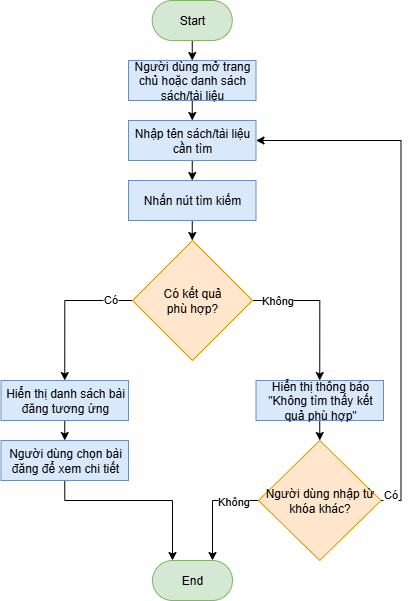

The diagram above was exported from draw.io. Its source (the exported page's mxGraphModel, read from the mxfile embedded in the PNG):
<mxGraphModel dx="894" dy="742" grid="1" gridSize="10" guides="1" tooltips="1" connect="1" arrows="1" fold="1" page="1" pageScale="1" pageWidth="827" pageHeight="1169" math="0" shadow="0">
  <root>
    <mxCell id="0" />
    <mxCell id="1" parent="0" />
    <mxCell id="3UdMvIas0Ik-ytogFynh-39" style="edgeStyle=orthogonalEdgeStyle;rounded=0;orthogonalLoop=1;jettySize=auto;html=1;exitX=0.5;exitY=1;exitDx=0;exitDy=0;entryX=0.5;entryY=0;entryDx=0;entryDy=0;" parent="1" source="3UdMvIas0Ik-ytogFynh-2" target="3UdMvIas0Ik-ytogFynh-3" edge="1">
      <mxGeometry relative="1" as="geometry" />
    </mxCell>
    <mxCell id="3UdMvIas0Ik-ytogFynh-2" value="Start" style="rounded=1;whiteSpace=wrap;html=1;arcSize=50;fillColor=#d5e8d4;strokeColor=#82b366;" parent="1" vertex="1">
      <mxGeometry x="373.75" y="80" width="80" height="40" as="geometry" />
    </mxCell>
    <mxCell id="3UdMvIas0Ik-ytogFynh-40" style="edgeStyle=orthogonalEdgeStyle;rounded=0;orthogonalLoop=1;jettySize=auto;html=1;exitX=0.5;exitY=1;exitDx=0;exitDy=0;entryX=0.5;entryY=0;entryDx=0;entryDy=0;" parent="1" source="3UdMvIas0Ik-ytogFynh-3" target="3UdMvIas0Ik-ytogFynh-4" edge="1">
      <mxGeometry relative="1" as="geometry" />
    </mxCell>
    <mxCell id="3UdMvIas0Ik-ytogFynh-3" value="Người dùng mở trang chủ hoặc danh sách sách/tài liệu" style="rounded=0;whiteSpace=wrap;html=1;fillColor=#dae8fc;strokeColor=#6c8ebf;" parent="1" vertex="1">
      <mxGeometry x="350" y="140" width="127.5" height="40" as="geometry" />
    </mxCell>
    <mxCell id="3UdMvIas0Ik-ytogFynh-41" style="edgeStyle=orthogonalEdgeStyle;rounded=0;orthogonalLoop=1;jettySize=auto;html=1;exitX=0.5;exitY=1;exitDx=0;exitDy=0;entryX=0.5;entryY=0;entryDx=0;entryDy=0;" parent="1" source="3UdMvIas0Ik-ytogFynh-4" target="3UdMvIas0Ik-ytogFynh-5" edge="1">
      <mxGeometry relative="1" as="geometry" />
    </mxCell>
    <mxCell id="3UdMvIas0Ik-ytogFynh-4" value="Nhập tên sách/tài liệu cần tìm" style="rounded=0;whiteSpace=wrap;html=1;fillColor=#dae8fc;strokeColor=#6c8ebf;" parent="1" vertex="1">
      <mxGeometry x="350" y="200" width="127.5" height="40" as="geometry" />
    </mxCell>
    <mxCell id="3UdMvIas0Ik-ytogFynh-42" style="edgeStyle=orthogonalEdgeStyle;rounded=0;orthogonalLoop=1;jettySize=auto;html=1;exitX=0.5;exitY=1;exitDx=0;exitDy=0;entryX=0.5;entryY=0;entryDx=0;entryDy=0;" parent="1" source="3UdMvIas0Ik-ytogFynh-5" edge="1">
      <mxGeometry relative="1" as="geometry">
        <mxPoint x="413.75" y="320" as="targetPoint" />
      </mxGeometry>
    </mxCell>
    <mxCell id="3UdMvIas0Ik-ytogFynh-5" value="Nhấn nút tìm kiếm" style="rounded=0;whiteSpace=wrap;html=1;fillColor=#dae8fc;strokeColor=#6c8ebf;" parent="1" vertex="1">
      <mxGeometry x="350" y="260" width="127.5" height="40" as="geometry" />
    </mxCell>
    <mxCell id="AQnDfWRrRRNMki3xx71v-5" style="edgeStyle=orthogonalEdgeStyle;rounded=0;orthogonalLoop=1;jettySize=auto;html=1;exitX=0;exitY=0.5;exitDx=0;exitDy=0;entryX=0.5;entryY=0;entryDx=0;entryDy=0;" edge="1" parent="1" source="3UdMvIas0Ik-ytogFynh-32" target="AQnDfWRrRRNMki3xx71v-2">
      <mxGeometry relative="1" as="geometry" />
    </mxCell>
    <mxCell id="AQnDfWRrRRNMki3xx71v-10" value="Có" style="edgeLabel;html=1;align=center;verticalAlign=middle;resizable=0;points=[];" vertex="1" connectable="0" parent="AQnDfWRrRRNMki3xx71v-5">
      <mxGeometry x="-0.6886" y="-2" relative="1" as="geometry">
        <mxPoint as="offset" />
      </mxGeometry>
    </mxCell>
    <mxCell id="AQnDfWRrRRNMki3xx71v-6" style="edgeStyle=orthogonalEdgeStyle;rounded=0;orthogonalLoop=1;jettySize=auto;html=1;exitX=1;exitY=0.5;exitDx=0;exitDy=0;entryX=0.5;entryY=0;entryDx=0;entryDy=0;" edge="1" parent="1" source="3UdMvIas0Ik-ytogFynh-32" target="AQnDfWRrRRNMki3xx71v-3">
      <mxGeometry relative="1" as="geometry" />
    </mxCell>
    <mxCell id="AQnDfWRrRRNMki3xx71v-11" value="Không" style="edgeLabel;html=1;align=center;verticalAlign=middle;resizable=0;points=[];" vertex="1" connectable="0" parent="AQnDfWRrRRNMki3xx71v-6">
      <mxGeometry x="-0.6741" y="1" relative="1" as="geometry">
        <mxPoint as="offset" />
      </mxGeometry>
    </mxCell>
    <mxCell id="3UdMvIas0Ik-ytogFynh-32" value="Có kết quả &lt;br&gt;phù hợp?" style="rhombus;whiteSpace=wrap;html=1;fillColor=#ffe6cc;strokeColor=#d79b00;" parent="1" vertex="1">
      <mxGeometry x="354" y="320" width="120" height="120" as="geometry" />
    </mxCell>
    <mxCell id="3UdMvIas0Ik-ytogFynh-56" value="End" style="rounded=1;whiteSpace=wrap;html=1;arcSize=50;fillColor=#d5e8d4;strokeColor=#82b366;" parent="1" vertex="1">
      <mxGeometry x="374" y="640" width="80" height="40" as="geometry" />
    </mxCell>
    <mxCell id="AQnDfWRrRRNMki3xx71v-7" style="edgeStyle=orthogonalEdgeStyle;rounded=0;orthogonalLoop=1;jettySize=auto;html=1;exitX=0.5;exitY=1;exitDx=0;exitDy=0;entryX=0.5;entryY=0;entryDx=0;entryDy=0;" edge="1" parent="1" source="AQnDfWRrRRNMki3xx71v-2" target="AQnDfWRrRRNMki3xx71v-4">
      <mxGeometry relative="1" as="geometry" />
    </mxCell>
    <mxCell id="AQnDfWRrRRNMki3xx71v-2" value="Hiển thị danh sách bài đăng tương ứng" style="rounded=0;whiteSpace=wrap;html=1;fillColor=#dae8fc;strokeColor=#6c8ebf;" vertex="1" parent="1">
      <mxGeometry x="222.5" y="460" width="127.5" height="40" as="geometry" />
    </mxCell>
    <mxCell id="AQnDfWRrRRNMki3xx71v-13" style="edgeStyle=orthogonalEdgeStyle;rounded=0;orthogonalLoop=1;jettySize=auto;html=1;exitX=0.5;exitY=1;exitDx=0;exitDy=0;entryX=0.5;entryY=0;entryDx=0;entryDy=0;" edge="1" parent="1" source="AQnDfWRrRRNMki3xx71v-3">
      <mxGeometry relative="1" as="geometry">
        <mxPoint x="541.25" y="520" as="targetPoint" />
      </mxGeometry>
    </mxCell>
    <mxCell id="AQnDfWRrRRNMki3xx71v-3" value="Hiển thị thông báo &quot;Không tìm thấy kết quả phù hợp&quot;" style="rounded=0;whiteSpace=wrap;html=1;fillColor=#dae8fc;strokeColor=#6c8ebf;" vertex="1" parent="1">
      <mxGeometry x="477.5" y="460" width="127.5" height="40" as="geometry" />
    </mxCell>
    <mxCell id="AQnDfWRrRRNMki3xx71v-20" style="edgeStyle=orthogonalEdgeStyle;rounded=0;orthogonalLoop=1;jettySize=auto;html=1;exitX=0.5;exitY=1;exitDx=0;exitDy=0;entryX=0.25;entryY=0;entryDx=0;entryDy=0;" edge="1" parent="1" source="AQnDfWRrRRNMki3xx71v-4" target="3UdMvIas0Ik-ytogFynh-56">
      <mxGeometry relative="1" as="geometry">
        <Array as="points">
          <mxPoint x="286" y="580" />
          <mxPoint x="394" y="580" />
        </Array>
      </mxGeometry>
    </mxCell>
    <mxCell id="AQnDfWRrRRNMki3xx71v-4" value="Người dùng chọn bài đăng để xem chi tiết" style="rounded=0;whiteSpace=wrap;html=1;fillColor=#dae8fc;strokeColor=#6c8ebf;" vertex="1" parent="1">
      <mxGeometry x="222.5" y="520" width="127.5" height="40" as="geometry" />
    </mxCell>
    <mxCell id="AQnDfWRrRRNMki3xx71v-17" style="edgeStyle=orthogonalEdgeStyle;rounded=0;orthogonalLoop=1;jettySize=auto;html=1;exitX=1;exitY=0.5;exitDx=0;exitDy=0;entryX=1;entryY=0.5;entryDx=0;entryDy=0;" edge="1" parent="1" source="AQnDfWRrRRNMki3xx71v-15" target="3UdMvIas0Ik-ytogFynh-4">
      <mxGeometry relative="1" as="geometry" />
    </mxCell>
    <mxCell id="AQnDfWRrRRNMki3xx71v-19" value="Có" style="edgeLabel;html=1;align=center;verticalAlign=middle;resizable=0;points=[];" vertex="1" connectable="0" parent="AQnDfWRrRRNMki3xx71v-17">
      <mxGeometry x="-0.8538" relative="1" as="geometry">
        <mxPoint x="-11" y="11" as="offset" />
      </mxGeometry>
    </mxCell>
    <mxCell id="AQnDfWRrRRNMki3xx71v-21" style="edgeStyle=orthogonalEdgeStyle;rounded=0;orthogonalLoop=1;jettySize=auto;html=1;exitX=0;exitY=0.5;exitDx=0;exitDy=0;entryX=0.75;entryY=0;entryDx=0;entryDy=0;" edge="1" parent="1" source="AQnDfWRrRRNMki3xx71v-15" target="3UdMvIas0Ik-ytogFynh-56">
      <mxGeometry relative="1" as="geometry" />
    </mxCell>
    <mxCell id="AQnDfWRrRRNMki3xx71v-23" value="Không" style="edgeLabel;html=1;align=center;verticalAlign=middle;resizable=0;points=[];" vertex="1" connectable="0" parent="AQnDfWRrRRNMki3xx71v-21">
      <mxGeometry x="-0.5094" relative="1" as="geometry">
        <mxPoint as="offset" />
      </mxGeometry>
    </mxCell>
    <mxCell id="AQnDfWRrRRNMki3xx71v-15" value="Người dùng nhập từ khóa khác?" style="rhombus;whiteSpace=wrap;html=1;fillColor=#ffe6cc;strokeColor=#d79b00;" vertex="1" parent="1">
      <mxGeometry x="480" y="520" width="122.5" height="120" as="geometry" />
    </mxCell>
  </root>
</mxGraphModel>